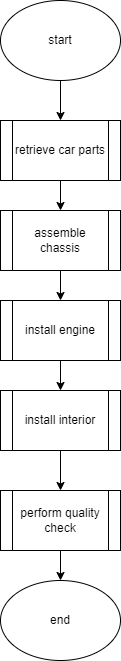

The diagram above was exported from draw.io. Its source (the exported page's mxGraphModel, read from the mxfile embedded in the PNG):
<mxGraphModel dx="1134" dy="827" grid="1" gridSize="10" guides="1" tooltips="1" connect="1" arrows="1" fold="1" page="0" pageScale="1" pageWidth="850" pageHeight="1100" math="0" shadow="0">
  <root>
    <mxCell id="0" />
    <mxCell id="1" parent="0" />
    <mxCell id="8" value="" style="edgeStyle=none;html=1;" parent="1" source="2" target="4" edge="1">
      <mxGeometry relative="1" as="geometry" />
    </mxCell>
    <mxCell id="2" value="start&lt;br&gt;" style="ellipse;whiteSpace=wrap;html=1;" parent="1" vertex="1">
      <mxGeometry x="330" y="220" width="120" height="80" as="geometry" />
    </mxCell>
    <mxCell id="9" value="" style="edgeStyle=none;html=1;" parent="1" source="4" target="5" edge="1">
      <mxGeometry relative="1" as="geometry" />
    </mxCell>
    <mxCell id="4" value="retrieve car parts" style="shape=process;whiteSpace=wrap;html=1;backgroundOutline=1;" parent="1" vertex="1">
      <mxGeometry x="330" y="340" width="120" height="60" as="geometry" />
    </mxCell>
    <mxCell id="10" value="" style="edgeStyle=none;html=1;" parent="1" source="5" target="6" edge="1">
      <mxGeometry relative="1" as="geometry" />
    </mxCell>
    <mxCell id="5" value="assemble chassis" style="shape=process;whiteSpace=wrap;html=1;backgroundOutline=1;" parent="1" vertex="1">
      <mxGeometry x="330" y="430" width="120" height="60" as="geometry" />
    </mxCell>
    <mxCell id="11" value="" style="edgeStyle=none;html=1;" parent="1" source="6" target="7" edge="1">
      <mxGeometry relative="1" as="geometry" />
    </mxCell>
    <mxCell id="6" value="install engine" style="shape=process;whiteSpace=wrap;html=1;backgroundOutline=1;" parent="1" vertex="1">
      <mxGeometry x="330" y="520" width="120" height="60" as="geometry" />
    </mxCell>
    <mxCell id="14" value="" style="edgeStyle=none;html=1;" parent="1" source="7" target="12" edge="1">
      <mxGeometry relative="1" as="geometry" />
    </mxCell>
    <mxCell id="7" value="install interior" style="shape=process;whiteSpace=wrap;html=1;backgroundOutline=1;" parent="1" vertex="1">
      <mxGeometry x="330" y="610" width="120" height="60" as="geometry" />
    </mxCell>
    <mxCell id="15" value="" style="edgeStyle=none;html=1;" parent="1" source="12" target="13" edge="1">
      <mxGeometry relative="1" as="geometry" />
    </mxCell>
    <mxCell id="12" value="perform quality check" style="shape=process;whiteSpace=wrap;html=1;backgroundOutline=1;" parent="1" vertex="1">
      <mxGeometry x="330" y="710" width="120" height="60" as="geometry" />
    </mxCell>
    <mxCell id="13" value="end" style="ellipse;whiteSpace=wrap;html=1;" parent="1" vertex="1">
      <mxGeometry x="330" y="800" width="120" height="80" as="geometry" />
    </mxCell>
  </root>
</mxGraphModel>